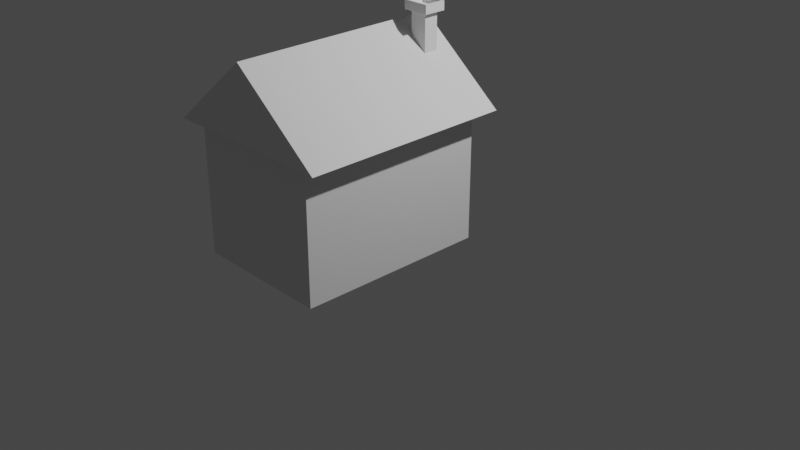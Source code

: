# Source: newestHouse.blend  (saved by Blender 3.6.11; exported with 4.5.12 LTS)
import bpy
from mathutils import Matrix  # noqa: F401  (used for matrix-valued properties, if any)

bpy.ops.wm.read_factory_settings(use_empty=True)
scene = bpy.context.scene
scene.name = 'Scene'

# ---- collections
col_collection = bpy.data.collections.new('Collection'); scene.collection.children.link(col_collection)

# ---- world
world_world = bpy.data.worlds.new('World'); scene.world = world_world
world_world.use_nodes = True; world_world.node_tree.nodes.clear()
_N = world_world.node_tree.nodes; _L = world_world.node_tree.links
n0 = _N.new('ShaderNodeOutputWorld'); n0.name = 'World Output'; n0.location = (300, 300)
n1 = _N.new('ShaderNodeBackground'); n1.name = 'Background'; n1.location = (10, 300)
n1.inputs[0].default_value = (0.05088, 0.05088, 0.05088, 1.0)
_L.new(n1.outputs[0], n0.inputs[0])
n0.is_active_output = True
world_world.color = (0.05088, 0.05088, 0.05088)
world_world.use_sun_shadow = False
world_world.sun_shadow_jitter_overblur = 0.0

# ---- cameras
cam_camera = bpy.data.cameras.new('Camera')
cam_camera.clip_end = 100.0
cam_camera.ortho_scale = 7.314

# ---- lights
light_light = bpy.data.lights.new('Light', 'POINT')
light_light.transmission_factor = 0.0
light_light.energy = 1000.0
light_light.shadow_soft_size = 0.1
light_light.shadow_maximum_resolution = 0.006
light_light.use_absolute_resolution = True

# ---- meshes
me_circle = bpy.data.meshes.new('Circle')
me_circle.from_pydata([(0.0, 0.4767, 3.791), (-0.866, 0.4917, 2.291), (0.866, 0.4917, 2.291), (0.0, -1.558, 3.754), (-0.866, -1.543, 2.254), (0.866, -1.543, 2.254)], [], [(1, 0, 2), (4, 5, 3), (2, 0, 3, 5), (1, 2, 5, 4), (0, 1, 4, 3)])
_uv = me_circle.uv_layers.new(name='UVMap')
_uv.uv.foreach_set('vector', [0.0, 0.0, 0.0, 0.0, 0.0, 0.0, 0.0, 0.0, 0.0, 0.0, 0.0, 0.0, 0.0, 0.0, 0.0, 0.0, 0.0, 0.0, 0.0, 0.0, 0.0, 0.0, 0.0, 0.0, 0.0, 0.0, 0.0, 0.0, 0.0, 0.0, 0.0, 0.0, 0.0, 0.0, 0.0, 0.0])
me_circle.update()
me_cube_001 = bpy.data.meshes.new('Cube.001')
me_cube_001.from_pydata([(-0.7337, -0.7337, -1.0), (-1.0, -1.0, 1.0), (-0.7337, 0.7337, -1.0), (-1.0, 1.0, 1.0), (0.7337, -0.7337, -1.0), (1.0, -1.0, 1.0), (0.7337, 0.7337, -1.0), (1.0, 1.0, 1.0), (-1.0, 1.0, -1.0), (-1.0, -1.0, -1.0), (1.0, 1.0, -1.0), (1.0, -1.0, -1.0), (-0.7337, 0.7337, -0.01793), (-0.7337, -0.7337, -0.01793), (0.7337, 0.7337, -0.01793), (0.7337, -0.7337, -0.01793), (-0.7337, 0.7337, 1.116), (-0.7337, -0.7337, 1.116), (0.7337, 0.7337, 1.116), (0.7337, -0.7337, 1.116)], [], [(9, 1, 3, 8), (8, 3, 7, 10), (10, 7, 5, 11), (11, 5, 1, 9), (6, 4, 15, 14), (7, 3, 1, 5), (2, 0, 9, 8), (6, 2, 8, 10), (4, 6, 10, 11), (0, 4, 11, 9), (15, 13, 17, 19), (0, 2, 12, 13), (4, 0, 13, 15), (2, 6, 14, 12), (16, 18, 19, 17), (12, 14, 18, 16), (14, 15, 19, 18), (13, 12, 16, 17)])
_uv = me_cube_001.uv_layers.new(name='UVMap')
_uv.uv.foreach_set('vector', [0.375, 0.0, 0.625, 0.0, 0.625, 0.25, 0.375, 0.25, 0.375, 0.25, 0.625, 0.25, 0.625, 0.5, 0.375, 0.5, 0.375, 0.5, 0.625, 0.5, 0.625, 0.75, 0.375, 0.75, 0.375, 0.75, 0.625, 0.75, 0.625, 1.0, 0.375, 1.0, 0.3417, 0.5333, 0.3417, 0.7167, 0.3417, 0.7167, 0.3417, 0.5333, 0.625, 0.5, 0.875, 0.5, 0.875, 0.75, 0.625, 0.75, 0.1583, 0.5333, 0.1583, 0.7167, 0.125, 0.75, 0.125, 0.5, 0.3417, 0.5333, 0.1583, 0.5333, 0.125, 0.5, 0.375, 0.5, 0.3417, 0.7167, 0.3417, 0.5333, 0.375, 0.5, 0.375, 0.75, 0.1583, 0.7167, 0.3417, 0.7167, 0.375, 0.75, 0.125, 0.75, 0.3417, 0.7167, 0.1583, 0.7167, 0.1583, 0.7167, 0.3417, 0.7167, 0.1583, 0.7167, 0.1583, 0.5333, 0.1583, 0.5333, 0.1583, 0.7167, 0.3417, 0.7167, 0.1583, 0.7167, 0.1583, 0.7167, 0.3417, 0.7167, 0.1583, 0.5333, 0.3417, 0.5333, 0.3417, 0.5333, 0.1583, 0.5333, 0.1583, 0.5333, 0.3417, 0.5333, 0.3417, 0.7167, 0.1583, 0.7167, 0.1583, 0.5333, 0.3417, 0.5333, 0.3417, 0.5333, 0.1583, 0.5333, 0.3417, 0.5333, 0.3417, 0.7167, 0.3417, 0.7167, 0.3417, 0.5333, 0.1583, 0.7167, 0.1583, 0.5333, 0.1583, 0.5333, 0.1583, 0.7167])
me_cube_001.update()
me_cube_002 = bpy.data.meshes.new('Cube.002')
me_cube_002.from_pydata([(-1.0, -1.0, -1.0), (-1.0, -1.0, 1.0), (-1.0, 1.0, -1.0), (-1.0, 1.0, 1.0), (1.0, -1.0, -1.0), (1.0, -1.0, 1.0), (1.0, 1.0, -1.0), (1.0, 1.0, 1.0), (-1.55, -1.55, 1.0), (-1.55, 1.55, 1.0), (1.55, 1.55, 1.0), (1.55, -1.55, 1.0), (-1.55, -1.55, 1.276), (-1.55, 1.55, 1.276), (1.55, 1.55, 1.276), (1.55, -1.55, 1.276), (-1.286, -1.286, 1.276), (-1.286, 1.286, 1.276), (1.286, 1.286, 1.276), (1.286, -1.286, 1.276), (-1.55, -1.55, 1.276), (-1.55, 1.55, 1.276), (1.55, 1.55, 1.276), (1.55, -1.55, 1.276), (-1.286, -1.286, 1.182), (-1.286, 1.286, 1.182), (1.286, 1.286, 1.182), (1.286, -1.286, 1.182), (-1.286, -1.286, 1.105), (-1.286, 1.286, 1.105), (1.286, 1.286, 1.105), (1.286, -1.286, 1.105)], [], [(0, 1, 3, 2), (2, 3, 7, 6), (6, 7, 5, 4), (4, 5, 1, 0), (2, 6, 4, 0), (5, 7, 10, 11), (9, 8, 12, 13), (3, 1, 8, 9), (1, 5, 11, 8), (7, 3, 9, 10), (12, 15, 23, 20), (8, 11, 15, 12), (10, 9, 13, 14), (11, 10, 14, 15), (18, 17, 25, 26), (14, 13, 21, 22), (15, 14, 22, 23), (13, 12, 20, 21), (16, 17, 21, 20), (17, 18, 22, 21), (18, 19, 23, 22), (19, 16, 20, 23), (24, 27, 31, 28), (19, 18, 26, 27), (17, 16, 24, 25), (16, 19, 27, 24), (30, 29, 28, 31), (26, 25, 29, 30), (27, 26, 30, 31), (25, 24, 28, 29)])
_uv = me_cube_002.uv_layers.new(name='UVMap')
_uv.uv.foreach_set('vector', [0.375, 0.0, 0.625, 0.0, 0.625, 0.25, 0.375, 0.25, 0.375, 0.25, 0.625, 0.25, 0.625, 0.5, 0.375, 0.5, 0.375, 0.5, 0.625, 0.5, 0.625, 0.75, 0.375, 0.75, 0.375, 0.75, 0.625, 0.75, 0.625, 1.0, 0.375, 1.0, 0.125, 0.5, 0.375, 0.5, 0.375, 0.75, 0.125, 0.75, 0.625, 0.75, 0.625, 0.5, 0.625, 0.5, 0.625, 0.75, 0.625, 0.25, 0.625, 0.0, 0.625, 0.0, 0.625, 0.25, 0.625, 0.25, 0.625, 0.0, 0.625, 0.0, 0.625, 0.25, 0.625, 1.0, 0.625, 0.75, 0.625, 0.75, 0.625, 1.0, 0.625, 0.5, 0.625, 0.25, 0.625, 0.25, 0.625, 0.5, 0.625, 1.0, 0.625, 0.75, 0.625, 0.75, 0.625, 1.0, 0.625, 1.0, 0.625, 0.75, 0.625, 0.75, 0.625, 1.0, 0.625, 0.5, 0.625, 0.25, 0.625, 0.25, 0.625, 0.5, 0.625, 0.75, 0.625, 0.5, 0.625, 0.5, 0.625, 0.75, 0.6462, 0.5212, 0.8538, 0.5212, 0.8538, 0.5212, 0.6462, 0.5212, 0.625, 0.5, 0.625, 0.25, 0.625, 0.25, 0.625, 0.5, 0.625, 0.75, 0.625, 0.5, 0.625, 0.5, 0.625, 0.75, 0.625, 0.25, 0.625, 0.0, 0.625, 0.0, 0.625, 0.25, 0.8538, 0.7288, 0.8538, 0.5212, 0.875, 0.5, 0.875, 0.75, 0.8538, 0.5212, 0.6462, 0.5212, 0.625, 0.5, 0.875, 0.5, 0.6462, 0.5212, 0.6462, 0.7288, 0.625, 0.75, 0.625, 0.5, 0.6462, 0.7288, 0.8538, 0.7288, 0.875, 0.75, 0.625, 0.75, 0.8538, 0.7288, 0.6462, 0.7288, 0.6462, 0.7288, 0.8538, 0.7288, 0.6462, 0.7288, 0.6462, 0.5212, 0.6462, 0.5212, 0.6462, 0.7288, 0.8538, 0.5212, 0.8538, 0.7288, 0.8538, 0.7288, 0.8538, 0.5212, 0.8538, 0.7288, 0.6462, 0.7288, 0.6462, 0.7288, 0.8538, 0.7288, 0.6462, 0.5212, 0.8538, 0.5212, 0.8538, 0.7288, 0.6462, 0.7288, 0.6462, 0.5212, 0.8538, 0.5212, 0.8538, 0.5212, 0.6462, 0.5212, 0.6462, 0.7288, 0.6462, 0.5212, 0.6462, 0.5212, 0.6462, 0.7288, 0.8538, 0.5212, 0.8538, 0.7288, 0.8538, 0.7288, 0.8538, 0.5212])
me_cube_002.update()

# ---- objects
ob_light = bpy.data.objects.new('Light', light_light)
ob_camera = bpy.data.objects.new('Camera', cam_camera)
ob_circle = bpy.data.objects.new('Circle', me_circle)
ob_cube = bpy.data.objects.new('Cube', me_cube_001)
ob_cube_001 = bpy.data.objects.new('Cube.001', me_cube_002)

# ---- transforms, parenting, visibility, modifiers, constraints
ob_light.location = (4.076, 1.005, 5.904)
ob_light.rotation_euler = (0.6503, 0.05522, 1.866)
ob_light.lock_rotations_4d = False
ob_light.empty_display_type = 'ARROWS'
ob_light.color = (0.0, 0.0, 0.0, 0.0)
ob_light.lineart.crease_threshold = 0.0
ob_camera.location = (7.359, -6.926, 4.958)
ob_camera.rotation_euler = (1.109, 0.0, 0.8149)
ob_camera.lock_rotations_4d = False
ob_camera.empty_display_type = 'ARROWS'
ob_camera.color = (0.0, 0.0, 0.0, 0.0)
ob_camera.display_type = 'WIRE'
ob_camera.lineart.crease_threshold = 0.0
ob_circle.location = (0.0, -0.1687, 0.1714)
ob_circle.rotation_euler = (-0.001528, -0.0, 0.0)
ob_circle.scale = (1.071, 1.079, 0.5044)
ob_cube.location = (0.0, -0.7486, 0.6654)
ob_cube.scale = (0.7265, 1.0, 0.6976)
ob_cube_001.location = (0.2419, 0.08966, 1.861)
ob_cube_001.scale = (0.08968, 0.07551, 0.3288)

# ---- collection membership
col_collection.objects.link(ob_light)
col_collection.objects.link(ob_camera)
col_collection.objects.link(ob_circle)
col_collection.objects.link(ob_cube)
col_collection.objects.link(ob_cube_001)

# ---- scene / render settings (as saved in the file)
scene.camera = ob_camera
scene.frame_start = 1; scene.frame_end = 250; scene.frame_set(1)
scene.render.engine = 'BLENDER_EEVEE_NEXT'
scene.cycles.sampling_pattern = 'TABULATED_SOBOL'
scene.view_settings.view_transform = 'Filmic'
bpy.context.view_layer.update()
